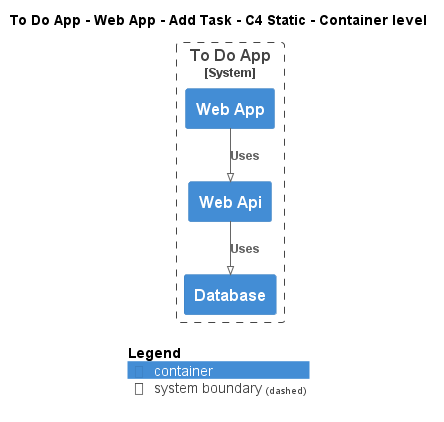

The diagram above was rendered by PlantUML. Its source (embedded in the PNG):
@startuml
!pragma layout smetana
!include ..\..\..\..\..\..\.c4s\C4_Container.puml

AddElementTag("state:new", $bgColor=green, $fontColor=#ffffff, $borderColor=green, $shadowing="False")
AddElementTag("state:changed", $bgColor=orange, $fontColor=#ffffff, $borderColor=orange, $shadowing="False")
AddElementTag("state:removed", $bgColor=red, $fontColor=#ffffff, $borderColor=red, $shadowing="False")

AddRelTag("state:new", $textColor=green, $lineColor=green)
AddRelTag("state:changed", $textColor=orange, $lineColor=orange)
AddRelTag("state:removed", $textColor=red, $lineColor=red)

SHOW_PERSON_PORTRAIT()
LAYOUT_TOP_DOWN()

skinparam linetype polyline

title To Do App - Web App - Add Task - C4 Static - Container level


System_Boundary(ToDoAppExample.SoftwareSystems.ToDoApp, "To Do App") {
    Container(ToDoAppExample.SoftwareSystems.ToDoApp.Containers.WebApp, "Web App", "", "")
    Container(ToDoAppExample.SoftwareSystems.ToDoApp.Containers.WebApi, "Web Api", "", "")
    Container(ToDoAppExample.SoftwareSystems.ToDoApp.Containers.Database, "Database", "", "")
}

Rel(ToDoAppExample.SoftwareSystems.ToDoApp.Containers.WebApp, ToDoAppExample.SoftwareSystems.ToDoApp.Containers.WebApi, "Uses")
Rel(ToDoAppExample.SoftwareSystems.ToDoApp.Containers.WebApi, ToDoAppExample.SoftwareSystems.ToDoApp.Containers.Database, "Uses")


SHOW_LEGEND()
@enduml